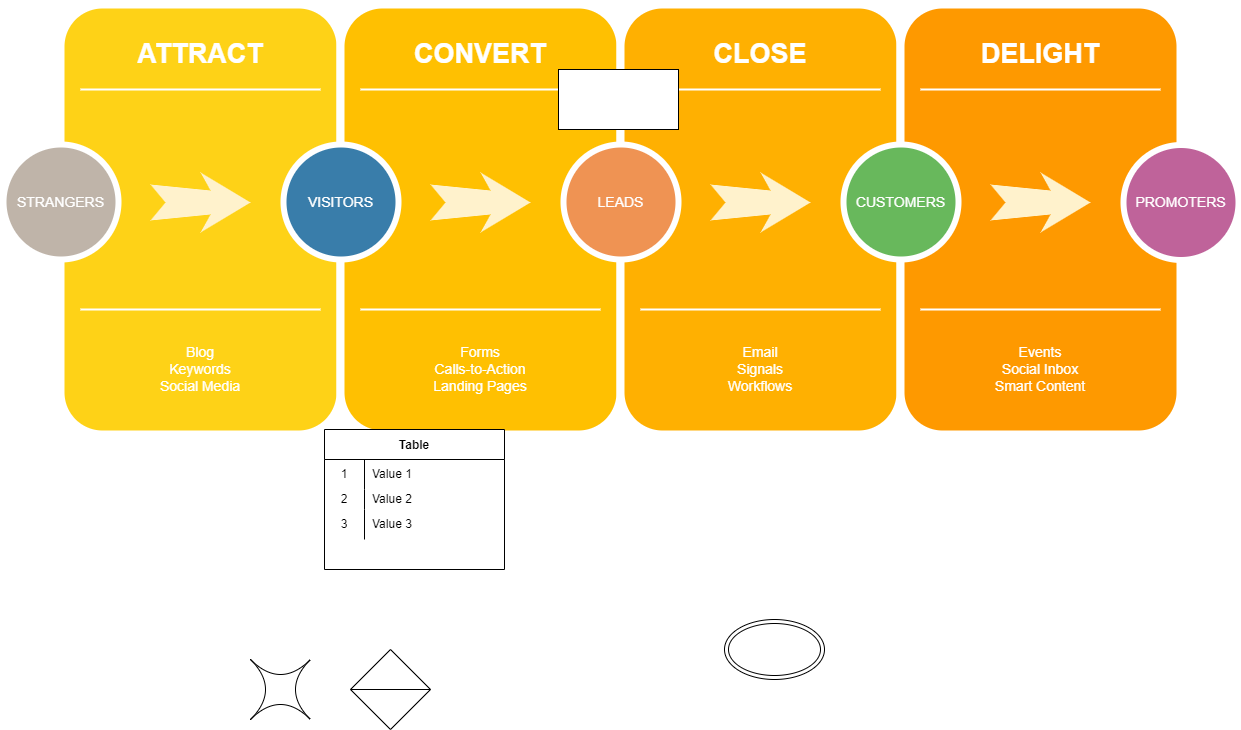

The diagram above was exported from draw.io. Its source (the exported page's mxGraphModel, read from the mxfile embedded in the PNG):
<mxGraphModel dx="1022" dy="468" grid="1" gridSize="10" guides="1" tooltips="1" connect="1" arrows="1" fold="1" page="1" pageScale="1.5" pageWidth="1169" pageHeight="826" background="none" math="0" shadow="0">
  <root>
    <mxCell id="0" />
    <mxCell id="1" parent="0" />
    <mxCell id="60da8b9f42644d3a-2" value="" style="whiteSpace=wrap;html=1;rounded=1;shadow=0;strokeWidth=8;fontSize=20;align=center;fillColor=#FED217;strokeColor=#FFFFFF;" parent="1" vertex="1">
      <mxGeometry x="316" y="405" width="280" height="430" as="geometry" />
    </mxCell>
    <mxCell id="60da8b9f42644d3a-3" value="ATTRACT" style="text;html=1;strokeColor=none;fillColor=none;align=center;verticalAlign=middle;whiteSpace=wrap;rounded=0;shadow=0;fontSize=27;fontColor=#FFFFFF;fontStyle=1" parent="1" vertex="1">
      <mxGeometry x="316" y="425" width="280" height="60" as="geometry" />
    </mxCell>
    <mxCell id="60da8b9f42644d3a-4" value="Blog&lt;div&gt;Keywords&lt;/div&gt;&lt;div&gt;Social Media&lt;/div&gt;" style="text;html=1;strokeColor=none;fillColor=none;align=center;verticalAlign=middle;whiteSpace=wrap;rounded=0;shadow=0;fontSize=14;fontColor=#FFFFFF;" parent="1" vertex="1">
      <mxGeometry x="316" y="725" width="280" height="90" as="geometry" />
    </mxCell>
    <mxCell id="60da8b9f42644d3a-6" value="" style="line;strokeWidth=2;html=1;rounded=0;shadow=0;fontSize=27;align=center;fillColor=none;strokeColor=#FFFFFF;" parent="1" vertex="1">
      <mxGeometry x="336" y="485" width="240" height="10" as="geometry" />
    </mxCell>
    <mxCell id="60da8b9f42644d3a-7" value="" style="line;strokeWidth=2;html=1;rounded=0;shadow=0;fontSize=27;align=center;fillColor=none;strokeColor=#FFFFFF;" parent="1" vertex="1">
      <mxGeometry x="336" y="705" width="240" height="10" as="geometry" />
    </mxCell>
    <mxCell id="60da8b9f42644d3a-8" value="STRANGERS" style="ellipse;whiteSpace=wrap;html=1;rounded=0;shadow=0;strokeWidth=6;fontSize=14;align=center;fillColor=#BFB4A9;strokeColor=#FFFFFF;fontColor=#FFFFFF;" parent="1" vertex="1">
      <mxGeometry x="259" y="545" width="115" height="115" as="geometry" />
    </mxCell>
    <mxCell id="60da8b9f42644d3a-9" value="" style="html=1;shadow=0;dashed=0;align=center;verticalAlign=middle;shape=mxgraph.arrows2.stylisedArrow;dy=0.6;dx=40;notch=15;feather=0.4;rounded=0;strokeWidth=1;fontSize=27;strokeColor=none;fillColor=#fff2cc;" parent="1" vertex="1">
      <mxGeometry x="406" y="573" width="100" height="60" as="geometry" />
    </mxCell>
    <mxCell id="60da8b9f42644d3a-17" value="" style="whiteSpace=wrap;html=1;rounded=1;shadow=0;strokeWidth=8;fontSize=20;align=center;fillColor=#FFC001;strokeColor=#FFFFFF;" parent="1" vertex="1">
      <mxGeometry x="596" y="405" width="280" height="430" as="geometry" />
    </mxCell>
    <mxCell id="60da8b9f42644d3a-18" value="CONVERT" style="text;html=1;strokeColor=none;fillColor=none;align=center;verticalAlign=middle;whiteSpace=wrap;rounded=0;shadow=0;fontSize=27;fontColor=#FFFFFF;fontStyle=1" parent="1" vertex="1">
      <mxGeometry x="596" y="425" width="280" height="60" as="geometry" />
    </mxCell>
    <mxCell id="60da8b9f42644d3a-19" value="Forms&lt;div&gt;Calls-to-Action&lt;/div&gt;&lt;div&gt;Landing Pages&lt;/div&gt;" style="text;html=1;strokeColor=none;fillColor=none;align=center;verticalAlign=middle;whiteSpace=wrap;rounded=0;shadow=0;fontSize=14;fontColor=#FFFFFF;" parent="1" vertex="1">
      <mxGeometry x="596" y="725" width="280" height="90" as="geometry" />
    </mxCell>
    <mxCell id="60da8b9f42644d3a-20" value="" style="line;strokeWidth=2;html=1;rounded=0;shadow=0;fontSize=27;align=center;fillColor=none;strokeColor=#FFFFFF;" parent="1" vertex="1">
      <mxGeometry x="616" y="485" width="240" height="10" as="geometry" />
    </mxCell>
    <mxCell id="60da8b9f42644d3a-21" value="" style="line;strokeWidth=2;html=1;rounded=0;shadow=0;fontSize=27;align=center;fillColor=none;strokeColor=#FFFFFF;" parent="1" vertex="1">
      <mxGeometry x="616" y="705" width="240" height="10" as="geometry" />
    </mxCell>
    <mxCell id="60da8b9f42644d3a-22" value="VISITORS" style="ellipse;whiteSpace=wrap;html=1;rounded=0;shadow=0;strokeWidth=6;fontSize=14;align=center;fillColor=#397DAA;strokeColor=#FFFFFF;fontColor=#FFFFFF;" parent="1" vertex="1">
      <mxGeometry x="539" y="545" width="115" height="115" as="geometry" />
    </mxCell>
    <mxCell id="60da8b9f42644d3a-23" value="" style="html=1;shadow=0;dashed=0;align=center;verticalAlign=middle;shape=mxgraph.arrows2.stylisedArrow;dy=0.6;dx=40;notch=15;feather=0.4;rounded=0;strokeWidth=1;fontSize=27;strokeColor=none;fillColor=#fff2cc;" parent="1" vertex="1">
      <mxGeometry x="686" y="573" width="100" height="60" as="geometry" />
    </mxCell>
    <mxCell id="60da8b9f42644d3a-24" value="" style="whiteSpace=wrap;html=1;rounded=1;shadow=0;strokeWidth=8;fontSize=20;align=center;fillColor=#FFB001;strokeColor=#FFFFFF;" parent="1" vertex="1">
      <mxGeometry x="876" y="405" width="280" height="430" as="geometry" />
    </mxCell>
    <mxCell id="60da8b9f42644d3a-25" value="CLOSE" style="text;html=1;strokeColor=none;fillColor=none;align=center;verticalAlign=middle;whiteSpace=wrap;rounded=0;shadow=0;fontSize=27;fontColor=#FFFFFF;fontStyle=1" parent="1" vertex="1">
      <mxGeometry x="876" y="425" width="280" height="60" as="geometry" />
    </mxCell>
    <mxCell id="60da8b9f42644d3a-26" value="Email&lt;div&gt;Signals&lt;/div&gt;&lt;div&gt;Workflows&lt;/div&gt;" style="text;html=1;strokeColor=none;fillColor=none;align=center;verticalAlign=middle;whiteSpace=wrap;rounded=0;shadow=0;fontSize=14;fontColor=#FFFFFF;" parent="1" vertex="1">
      <mxGeometry x="876" y="725" width="280" height="90" as="geometry" />
    </mxCell>
    <mxCell id="60da8b9f42644d3a-27" value="" style="line;strokeWidth=2;html=1;rounded=0;shadow=0;fontSize=27;align=center;fillColor=none;strokeColor=#FFFFFF;" parent="1" vertex="1">
      <mxGeometry x="896" y="485" width="240" height="10" as="geometry" />
    </mxCell>
    <mxCell id="60da8b9f42644d3a-28" value="" style="line;strokeWidth=2;html=1;rounded=0;shadow=0;fontSize=27;align=center;fillColor=none;strokeColor=#FFFFFF;" parent="1" vertex="1">
      <mxGeometry x="896" y="705" width="240" height="10" as="geometry" />
    </mxCell>
    <mxCell id="60da8b9f42644d3a-29" value="LEADS" style="ellipse;whiteSpace=wrap;html=1;rounded=0;shadow=0;strokeWidth=6;fontSize=14;align=center;fillColor=#EF9353;strokeColor=#FFFFFF;fontColor=#FFFFFF;" parent="1" vertex="1">
      <mxGeometry x="819" y="545" width="115" height="115" as="geometry" />
    </mxCell>
    <mxCell id="60da8b9f42644d3a-30" value="" style="html=1;shadow=0;dashed=0;align=center;verticalAlign=middle;shape=mxgraph.arrows2.stylisedArrow;dy=0.6;dx=40;notch=15;feather=0.4;rounded=0;strokeWidth=1;fontSize=27;strokeColor=none;fillColor=#fff2cc;" parent="1" vertex="1">
      <mxGeometry x="966" y="573" width="100" height="60" as="geometry" />
    </mxCell>
    <mxCell id="60da8b9f42644d3a-31" value="" style="whiteSpace=wrap;html=1;rounded=1;shadow=0;strokeWidth=8;fontSize=20;align=center;fillColor=#FE9900;strokeColor=#FFFFFF;" parent="1" vertex="1">
      <mxGeometry x="1156" y="405" width="280" height="430" as="geometry" />
    </mxCell>
    <mxCell id="60da8b9f42644d3a-32" value="DELIGHT" style="text;html=1;strokeColor=none;fillColor=none;align=center;verticalAlign=middle;whiteSpace=wrap;rounded=0;shadow=0;fontSize=27;fontColor=#FFFFFF;fontStyle=1" parent="1" vertex="1">
      <mxGeometry x="1156" y="425" width="280" height="60" as="geometry" />
    </mxCell>
    <mxCell id="60da8b9f42644d3a-33" value="Events&lt;div&gt;Social Inbox&lt;/div&gt;&lt;div&gt;Smart Content&lt;/div&gt;" style="text;html=1;strokeColor=none;fillColor=none;align=center;verticalAlign=middle;whiteSpace=wrap;rounded=0;shadow=0;fontSize=14;fontColor=#FFFFFF;" parent="1" vertex="1">
      <mxGeometry x="1156" y="725" width="280" height="90" as="geometry" />
    </mxCell>
    <mxCell id="60da8b9f42644d3a-34" value="" style="line;strokeWidth=2;html=1;rounded=0;shadow=0;fontSize=27;align=center;fillColor=none;strokeColor=#FFFFFF;" parent="1" vertex="1">
      <mxGeometry x="1176" y="485" width="240" height="10" as="geometry" />
    </mxCell>
    <mxCell id="60da8b9f42644d3a-35" value="" style="line;strokeWidth=2;html=1;rounded=0;shadow=0;fontSize=27;align=center;fillColor=none;strokeColor=#FFFFFF;" parent="1" vertex="1">
      <mxGeometry x="1176" y="705" width="240" height="10" as="geometry" />
    </mxCell>
    <mxCell id="60da8b9f42644d3a-36" value="CUSTOMERS" style="ellipse;whiteSpace=wrap;html=1;rounded=0;shadow=0;strokeWidth=6;fontSize=14;align=center;fillColor=#68B85C;strokeColor=#FFFFFF;fontColor=#FFFFFF;" parent="1" vertex="1">
      <mxGeometry x="1099" y="545" width="115" height="115" as="geometry" />
    </mxCell>
    <mxCell id="60da8b9f42644d3a-37" value="" style="html=1;shadow=0;dashed=0;align=center;verticalAlign=middle;shape=mxgraph.arrows2.stylisedArrow;dy=0.6;dx=40;notch=15;feather=0.4;rounded=0;strokeWidth=1;fontSize=27;strokeColor=none;fillColor=#fff2cc;" parent="1" vertex="1">
      <mxGeometry x="1246" y="573" width="100" height="60" as="geometry" />
    </mxCell>
    <mxCell id="60da8b9f42644d3a-38" value="PROMOTERS" style="ellipse;whiteSpace=wrap;html=1;rounded=0;shadow=0;strokeWidth=6;fontSize=14;align=center;fillColor=#BF639A;strokeColor=#FFFFFF;fontColor=#FFFFFF;" parent="1" vertex="1">
      <mxGeometry x="1379" y="545.5" width="115" height="115" as="geometry" />
    </mxCell>
    <mxCell id="4rI_PpEXvMzSyjozUHIx-1" value="" style="rounded=0;whiteSpace=wrap;html=1;" vertex="1" parent="1">
      <mxGeometry x="814" y="470" width="120" height="60" as="geometry" />
    </mxCell>
    <mxCell id="4rI_PpEXvMzSyjozUHIx-2" value="Table" style="shape=table;startSize=30;container=1;collapsible=0;childLayout=tableLayout;fixedRows=1;rowLines=0;fontStyle=1;" vertex="1" parent="1">
      <mxGeometry x="580" y="830" width="180" height="140" as="geometry" />
    </mxCell>
    <mxCell id="4rI_PpEXvMzSyjozUHIx-3" value="" style="shape=tableRow;horizontal=0;startSize=0;swimlaneHead=0;swimlaneBody=0;top=0;left=0;bottom=0;right=0;collapsible=0;dropTarget=0;fillColor=none;points=[[0,0.5],[1,0.5]];portConstraint=eastwest;" vertex="1" parent="4rI_PpEXvMzSyjozUHIx-2">
      <mxGeometry y="30" width="180" height="30" as="geometry" />
    </mxCell>
    <mxCell id="4rI_PpEXvMzSyjozUHIx-4" value="1" style="shape=partialRectangle;html=1;whiteSpace=wrap;connectable=0;fillColor=none;top=0;left=0;bottom=0;right=0;overflow=hidden;pointerEvents=1;" vertex="1" parent="4rI_PpEXvMzSyjozUHIx-3">
      <mxGeometry width="40" height="30" as="geometry">
        <mxRectangle width="40" height="30" as="alternateBounds" />
      </mxGeometry>
    </mxCell>
    <mxCell id="4rI_PpEXvMzSyjozUHIx-5" value="Value 1" style="shape=partialRectangle;html=1;whiteSpace=wrap;connectable=0;fillColor=none;top=0;left=0;bottom=0;right=0;align=left;spacingLeft=6;overflow=hidden;" vertex="1" parent="4rI_PpEXvMzSyjozUHIx-3">
      <mxGeometry x="40" width="140" height="30" as="geometry">
        <mxRectangle width="140" height="30" as="alternateBounds" />
      </mxGeometry>
    </mxCell>
    <mxCell id="4rI_PpEXvMzSyjozUHIx-6" value="" style="shape=tableRow;horizontal=0;startSize=0;swimlaneHead=0;swimlaneBody=0;top=0;left=0;bottom=0;right=0;collapsible=0;dropTarget=0;fillColor=none;points=[[0,0.5],[1,0.5]];portConstraint=eastwest;" vertex="1" parent="4rI_PpEXvMzSyjozUHIx-2">
      <mxGeometry y="60" width="180" height="20" as="geometry" />
    </mxCell>
    <mxCell id="4rI_PpEXvMzSyjozUHIx-7" value="2" style="shape=partialRectangle;html=1;whiteSpace=wrap;connectable=0;fillColor=none;top=0;left=0;bottom=0;right=0;overflow=hidden;" vertex="1" parent="4rI_PpEXvMzSyjozUHIx-6">
      <mxGeometry width="40" height="20" as="geometry">
        <mxRectangle width="40" height="20" as="alternateBounds" />
      </mxGeometry>
    </mxCell>
    <mxCell id="4rI_PpEXvMzSyjozUHIx-8" value="Value 2" style="shape=partialRectangle;html=1;whiteSpace=wrap;connectable=0;fillColor=none;top=0;left=0;bottom=0;right=0;align=left;spacingLeft=6;overflow=hidden;" vertex="1" parent="4rI_PpEXvMzSyjozUHIx-6">
      <mxGeometry x="40" width="140" height="20" as="geometry">
        <mxRectangle width="140" height="20" as="alternateBounds" />
      </mxGeometry>
    </mxCell>
    <mxCell id="4rI_PpEXvMzSyjozUHIx-9" value="" style="shape=tableRow;horizontal=0;startSize=0;swimlaneHead=0;swimlaneBody=0;top=0;left=0;bottom=0;right=0;collapsible=0;dropTarget=0;fillColor=none;points=[[0,0.5],[1,0.5]];portConstraint=eastwest;" vertex="1" parent="4rI_PpEXvMzSyjozUHIx-2">
      <mxGeometry y="80" width="180" height="30" as="geometry" />
    </mxCell>
    <mxCell id="4rI_PpEXvMzSyjozUHIx-10" value="3" style="shape=partialRectangle;html=1;whiteSpace=wrap;connectable=0;fillColor=none;top=0;left=0;bottom=0;right=0;overflow=hidden;" vertex="1" parent="4rI_PpEXvMzSyjozUHIx-9">
      <mxGeometry width="40" height="30" as="geometry">
        <mxRectangle width="40" height="30" as="alternateBounds" />
      </mxGeometry>
    </mxCell>
    <mxCell id="4rI_PpEXvMzSyjozUHIx-11" value="Value 3" style="shape=partialRectangle;html=1;whiteSpace=wrap;connectable=0;fillColor=none;top=0;left=0;bottom=0;right=0;align=left;spacingLeft=6;overflow=hidden;" vertex="1" parent="4rI_PpEXvMzSyjozUHIx-9">
      <mxGeometry x="40" width="140" height="30" as="geometry">
        <mxRectangle width="140" height="30" as="alternateBounds" />
      </mxGeometry>
    </mxCell>
    <mxCell id="4rI_PpEXvMzSyjozUHIx-12" value="" style="ellipse;shape=doubleEllipse;whiteSpace=wrap;html=1;" vertex="1" parent="1">
      <mxGeometry x="980" y="1020" width="100" height="60" as="geometry" />
    </mxCell>
    <mxCell id="4rI_PpEXvMzSyjozUHIx-13" value="" style="shape=sortShape;perimeter=rhombusPerimeter;whiteSpace=wrap;html=1;" vertex="1" parent="1">
      <mxGeometry x="606" y="1050" width="80" height="80" as="geometry" />
    </mxCell>
    <mxCell id="4rI_PpEXvMzSyjozUHIx-14" value="" style="shape=switch;whiteSpace=wrap;html=1;" vertex="1" parent="1">
      <mxGeometry x="506" y="1060" width="60" height="60" as="geometry" />
    </mxCell>
  </root>
</mxGraphModel>